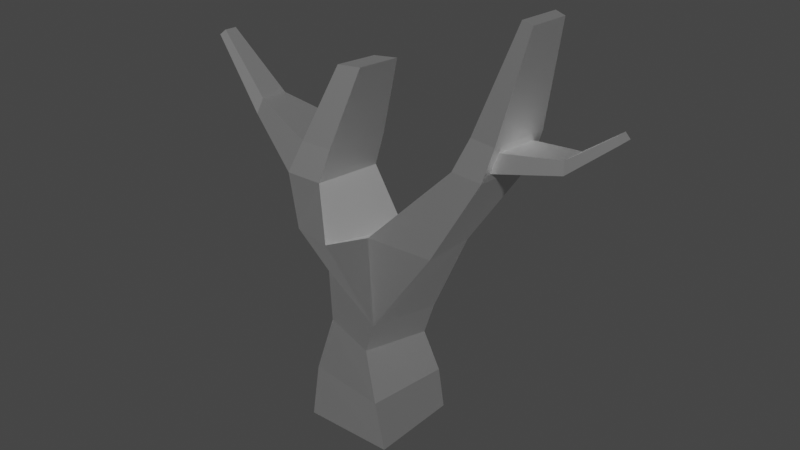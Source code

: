 # Source: DeadOak1.blend  (saved by Blender 3.6.13; exported with 4.5.12 LTS)
import bpy
from mathutils import Matrix  # noqa: F401  (used for matrix-valued properties, if any)

bpy.ops.wm.read_factory_settings(use_empty=True)
scene = bpy.context.scene
scene.name = 'Scene'

# ---- materials (node trees are filled in below, after node groups)
mat_deadoaktreetrunk = bpy.data.materials.new('DeadOakTreeTrunk')
mat_deadoaktreetrunk.use_transparent_shadow = False
mat_deadoaktreetrunk.roughness = 0.5528
mat_deadoaktreetrunk.specular_intensity = 1.0
mat_deadoaktreetrunk.metallic = 1.0

# ---- material node trees
mat_deadoaktreetrunk.use_nodes = True; mat_deadoaktreetrunk.node_tree.nodes.clear()
_N = mat_deadoaktreetrunk.node_tree.nodes; _L = mat_deadoaktreetrunk.node_tree.links
n0 = _N.new('ShaderNodeBsdfPrincipled'); n0.name = 'Principled BSDF'; n0.location = (10, 300)
n0.distribution = 'GGX'
n0.subsurface_method = 'RANDOM_WALK_SKIN'
n0.inputs[1].default_value = 1.0
n0.inputs[2].default_value = 0.5528
n0.inputs[3].default_value = 1.45
n0.inputs[13].default_value = 1.0
n0.inputs[27].default_value = (0.0, 0.0, 0.0, 1.0)
n0.inputs[28].default_value = 1.0
n1 = _N.new('ShaderNodeOutputMaterial'); n1.name = 'Material Output'; n1.location = (300, 300)
n2 = _N.new('ShaderNodeNormalMap'); n2.name = 'Normal Map'; n2.location = (-300, -300)
n2.label = 'Normal/Map'
_L.new(n0.outputs[0], n1.inputs[0])
_L.new(n2.outputs[0], n0.inputs[5])
n1.is_active_output = True

# ---- world
world_world = bpy.data.worlds.new('World'); scene.world = world_world
world_world.use_nodes = True; world_world.node_tree.nodes.clear()
_N = world_world.node_tree.nodes; _L = world_world.node_tree.links
n0 = _N.new('ShaderNodeOutputWorld'); n0.name = 'World Output'; n0.location = (300, 300)
n1 = _N.new('ShaderNodeBackground'); n1.name = 'Background'; n1.location = (10, 300)
n1.inputs[0].default_value = (0.05088, 0.05088, 0.05088, 1.0)
_L.new(n1.outputs[0], n0.inputs[0])
n0.is_active_output = True
world_world.color = (0.05088, 0.05088, 0.05088)
world_world.use_sun_shadow = False
world_world.sun_shadow_jitter_overblur = 0.0

# ---- meshes
me_cube_006 = bpy.data.meshes.new('Cube.006')
me_cube_006.from_pydata([(-1.61, -1.409, -5.43), (-1.469, -0.7144, -2.781), (-1.61, 1.067, -5.43), (-0.9156, 0.9257, -2.781), (0.8657, -1.409, -5.43), (0.1711, -1.268, -2.781), (0.8657, 1.067, -5.43), (0.7245, 0.3723, -2.781), (-2.372, -0.9079, -0.3307), (-1.643, 1.193, -0.4152), (1.857, 0.5637, 0.1985), (1.835, -0.8679, 0.2071), (1.029, 0.3504, -1.889), (0.4952, -1.342, -1.889), (-1.57, -0.69, -1.376), (-1.016, 1.028, -1.388), (-0.3348, 0.7826, -0.2761), (-1.054, -1.318, -0.1997), (-2.724, -0.8279, 1.103), (-2.624, 1.093, 0.9701), (-1.691, -0.8092, 1.096), (-1.56, 1.162, 0.9836), (-0.0197, 0.7145, 0.08531), (-0.08092, -0.8452, 0.1385), (2.505, 0.9429, 2.495), (3.393, 0.5716, 2.699), (3.198, -0.5262, 2.672), (2.248, -0.6739, 2.493), (3.692, 0.8883, 6.076), (4.014, 0.7605, 6.04), (3.782, -0.06464, 5.97), (3.432, 0.04057, 6.002), (2.602, -0.4817, 3.35), (2.921, 0.9918, 3.376), (3.533, 0.5893, 3.194), (3.321, -0.424, 3.162), (3.368, 0.7636, 2.515), (3.124, -0.753, 2.483), (3.322, -0.587, 3.333), (3.621, 0.801, 3.381), (5.027, 0.1917, 3.147), (4.97, -0.4693, 3.121), (4.934, -0.4222, 3.441), (4.998, 0.178, 3.47), (6.143, 0.02703, 4.095), (6.132, -0.3618, 4.091), (6.011, -0.3386, 4.228), (6.026, 0.01367, 4.235), (-1.578, -0.151, 4.005), (-1.471, 1.043, 3.951), (-0.9023, -0.1141, 4.062), (-0.7772, 1.089, 4.023), (-1.342, 1.231, 1.887), (-1.512, -0.5825, 1.967), (-2.41, -0.5996, 1.965), (-2.281, 1.168, 1.852), (-4.22, -0.3926, 2.17), (-4.22, 0.5344, 2.099), (-4.084, -0.2905, 2.596), (-4.103, 0.519, 2.525), (-5.521, -0.3054, 3.987), (-5.539, 0.1157, 3.965), (-5.356, -0.2614, 4.135), (-5.374, 0.1042, 4.113), (-1.631, -1.142, -4.105), (-1.344, 1.088, -4.105), (0.887, 0.8002, -4.105), (0.599, -1.43, -4.105)], [], [(64, 1, 3, 65), (65, 3, 7, 66), (66, 7, 5, 67), (67, 5, 1, 64), (2, 6, 4, 0), (13, 12, 10, 11), (11, 10, 36, 37), (15, 14, 8, 9), (14, 13, 11, 23, 17, 8), (12, 15, 9, 16, 22, 10), (7, 3, 15, 12), (1, 5, 13, 14), (3, 1, 14, 15), (5, 7, 12, 13), (53, 52, 51, 50), (9, 8, 18, 19), (17, 16, 21, 20), (16, 9, 19, 21), (8, 17, 20, 18), (33, 32, 31, 28), (23, 22, 16, 17), (22, 23, 27, 24), (10, 22, 24, 36), (23, 11, 37, 27), (29, 28, 31, 30), (38, 39, 29, 30), (32, 38, 30, 31), (39, 33, 28, 29), (36, 24, 33, 39), (27, 37, 38, 32), (34, 35, 42, 43), (24, 27, 32, 33), (25, 26, 37, 36), (26, 35, 38, 37), (34, 25, 36, 39), (35, 34, 39, 38), (40, 43, 47, 44), (35, 26, 41, 42), (25, 34, 43, 40), (26, 25, 40, 41), (45, 44, 47, 46), (41, 40, 44, 45), (43, 42, 46, 47), (42, 41, 45, 46), (50, 51, 49, 48), (54, 53, 50, 48), (52, 55, 49, 51), (55, 54, 48, 49), (54, 55, 59, 58), (21, 19, 55, 52), (18, 20, 53, 54), (20, 21, 52, 53), (58, 59, 63, 62), (18, 54, 58, 56), (55, 19, 57, 59), (19, 18, 56, 57), (61, 60, 62, 63), (56, 58, 62, 60), (59, 57, 61, 63), (57, 56, 60, 61), (4, 67, 64, 0), (6, 66, 67, 4), (2, 65, 66, 6), (0, 64, 65, 2)])
me_cube_006.polygons.foreach_set('use_smooth', [True] * 64)
_k = set([(0, 2), (0, 4), (0, 64), (1, 3), (1, 5), (1, 14), (1, 64), (2, 6), (2, 65), (3, 7), (3, 15), (3, 65), (4, 6), (4, 67), (5, 7), (5, 13), (5, 67), (6, 66), (7, 12), (7, 66), (8, 9), (8, 14), (8, 17), (8, 18), (9, 15), (9, 16), (9, 19), (10, 11), (10, 12), (10, 22), (10, 36), (11, 13), (11, 23), (11, 37), (12, 13), (12, 15), (13, 14), (14, 15), (16, 17), (16, 21), (16, 22), (17, 20), (17, 23), (18, 19), (18, 20), (18, 54), (18, 56), (19, 21), (19, 55), (19, 57), (20, 21), (20, 53), (21, 52), (22, 23), (22, 24), (23, 27), (24, 27), (24, 33), (24, 36), (25, 26), (25, 34), (25, 36), (25, 40), (26, 35), (26, 37), (26, 41), (27, 32), (27, 37), (28, 29), (28, 31), (28, 33), (29, 30), (29, 39), (30, 31), (30, 38), (31, 32), (32, 33), (32, 38), (33, 39), (34, 35), (34, 39), (34, 43), (35, 38), (35, 42), (36, 37), (36, 39), (37, 38), (38, 39), (40, 41), (40, 43), (40, 44), (41, 42), (41, 45), (42, 43), (42, 46), (43, 47), (44, 45), (44, 47), (45, 46), (46, 47), (48, 49), (48, 50), (48, 54), (49, 51), (49, 55), (50, 51), (50, 53), (51, 52), (52, 53), (52, 55), (53, 54), (54, 55), (54, 58), (55, 59), (56, 57), (56, 58), (56, 60), (57, 59), (57, 61), (58, 59), (58, 62), (59, 63), (60, 61), (60, 62), (61, 63), (62, 63), (64, 65), (64, 67), (65, 66), (66, 67)])
me_cube_006.attributes.new('sharp_edge', 'BOOLEAN', 'EDGE').data.foreach_set('value', [ (min(e.vertices), max(e.vertices)) in _k for e in me_cube_006.edges])
me_cube_006.materials.append(mat_deadoaktreetrunk)
me_cube_006.update()
me_cube_006.normals_split_custom_set([tuple(v) for v in zip(*[iter([-0.9588, 0.2084, 0.1928, -0.9588, 0.2084, 0.1928, -0.9588, 0.2084, 0.1928, -0.9588, 0.2084, 0.1928, 0.2084, 0.9588, 0.1928, 0.2084, 0.9588, 0.1928, 0.2084, 0.9588, 0.1928, 0.2084, 0.9588, 0.1928, 0.9588, -0.2084, 0.1928, 0.9588, -0.2084, 0.1928, 0.9588, -0.2084, 0.1928, 0.9588, -0.2084, 0.1928, -0.2084, -0.9588, 0.1928, -0.2084, -0.9588, 0.1928, -0.2084, -0.9588, 0.1928, -0.2084, -0.9588, 0.1928, 0.0, 0.0, -1.0, 0.0, 0.0, -1.0, 0.0, 0.0, -1.0, 0.0, 0.0, -1.0, 0.887, -0.1591, -0.4335, 0.887, -0.1591, -0.4335, 0.887, -0.1591, -0.4335, 0.887, -0.1591, -0.4335, 0.8539, -0.07288, -0.5153, 0.8539, -0.07288, -0.5153, 0.8539, -0.07288, -0.5153, 0.8539, -0.07288, -0.5153, -0.7926, 0.2523, -0.5551, -0.7926, 0.2523, -0.5551, -0.7926, 0.2523, -0.5551, -0.7926, 0.2523, -0.5551, -0.07561, -0.9971, 0.01158, -0.07561, -0.9971, 0.01158, -0.07561, -0.9971, 0.01158, -0.07561, -0.9971, 0.01158, -0.07561, -0.9971, 0.01158, -0.07561, -0.9971, 0.01158, 0.2112, 0.976, -0.05391, 0.2112, 0.976, -0.05391, 0.2112, 0.976, -0.05391, 0.2112, 0.976, -0.05391, 0.2112, 0.976, -0.05391, 0.2112, 0.976, -0.05391, 0.3088, 0.9492, -0.0611, 0.3088, 0.9492, -0.0611, 0.3088, 0.9492, -0.0611, 0.3088, 0.9492, -0.0611, -0.3081, -0.9513, 0.009284, -0.3081, -0.9513, 0.009284, -0.3081, -0.9513, 0.009284, -0.3081, -0.9513, 0.009284, -0.9465, 0.312, -0.08222, -0.9465, 0.312, -0.08222, -0.9465, 0.312, -0.08222, -0.9465, 0.312, -0.08222, 0.8968, -0.2927, -0.3318, 0.8968, -0.2927, -0.3318, 0.8968, -0.2927, -0.3318, 0.8968, -0.2927, -0.3318, 0.9604, -0.1043, -0.2584, 0.9604, -0.1043, -0.2584, 0.9604, -0.1043, -0.2584, 0.9604, -0.1043, -0.2584, -0.8928, 0.1612, -0.4207, -0.8928, 0.1612, -0.4207, -0.8928, 0.1612, -0.4207, -0.8928, 0.1612, -0.4207, 0.7781, -0.1341, 0.6136, 0.7781, -0.1341, 0.6136, 0.7781, -0.1341, 0.6136, 0.7781, -0.1341, 0.6136, 0.1416, 0.9898, 0.01388, 0.1416, 0.9898, 0.01388, 0.1416, 0.9898, 0.01388, 0.1416, 0.9898, 0.01388, -0.1698, -0.9742, 0.1485, -0.1698, -0.9742, 0.1485, -0.1698, -0.9742, 0.1485, -0.1698, -0.9742, 0.1485, -0.9386, 0.2229, 0.2634, -0.9386, 0.2229, 0.2634, -0.9386, 0.2229, 0.2634, -0.9386, 0.2229, 0.2634, -0.5057, 0.138, 0.8516, -0.5057, 0.138, 0.8516, -0.5057, 0.138, 0.8516, -0.5057, 0.138, 0.8516, -0.7015, 0.0817, 0.708, -0.7015, 0.0817, 0.708, -0.7015, 0.0817, 0.708, -0.7015, 0.0817, 0.708, 0.1268, 0.9723, -0.1964, 0.1268, 0.9723, -0.1964, 0.1268, 0.9723, -0.1964, 0.1268, 0.9723, -0.1964, -0.03825, -0.9951, 0.09137, -0.03825, -0.9951, 0.09137, -0.03825, -0.9951, 0.09137, -0.03825, -0.9951, 0.09137, 0.06205, -0.1038, 0.9927, 0.06205, -0.1038, 0.9927, 0.06205, -0.1038, 0.9927, 0.06205, -0.1038, 0.9927, 0.9651, -0.2244, -0.135, 0.9651, -0.2244, -0.135, 0.9651, -0.2244, -0.135, 0.9651, -0.2244, -0.135, -0.1776, -0.9563, 0.2322, -0.1776, -0.9563, 0.2322, -0.1776, -0.9563, 0.2322, -0.1776, -0.9563, 0.2322, 0.2961, 0.9544, -0.03866, 0.2961, 0.9544, -0.03866, 0.2961, 0.9544, -0.03866, 0.2961, 0.9544, -0.03866, 0.2305, 0.9635, -0.1359, 0.2305, 0.9635, -0.1359, 0.2305, 0.9635, -0.1359, 0.2305, 0.9635, -0.1359, -0.1077, -0.9654, 0.2374, -0.1077, -0.9654, 0.2374, -0.1077, -0.9654, 0.2374, -0.1077, -0.9654, 0.2374, -0.1784, -0.006767, 0.9839, -0.1784, -0.006767, 0.9839, -0.1784, -0.006767, 0.9839, -0.1784, -0.006767, 0.9839, -0.9102, 0.1663, 0.3792, -0.9102, 0.1663, 0.3792, -0.9102, 0.1663, 0.3792, -0.9102, 0.1663, 0.3792, 0.9574, -0.1555, -0.2432, 0.9574, -0.1555, -0.2432, 0.9574, -0.1555, -0.2432, 0.9574, -0.1555, -0.2432, 0.9651, -0.1723, -0.1971, 0.9651, -0.1723, -0.1971, 0.9651, -0.1723, -0.1971, 0.9651, -0.1723, -0.1971, 0.9523, -0.1439, -0.2692, 0.9523, -0.1439, -0.2692, 0.9523, -0.1439, -0.2692, 0.9523, -0.1439, -0.2692, 0.9575, -0.1968, -0.2111, 0.9575, -0.1968, -0.2111, 0.9575, -0.1968, -0.2111, 0.9575, -0.1968, -0.2111, 0.08445, 0.9928, 0.08493, 0.08445, 0.9928, 0.08493, 0.08445, 0.9928, 0.08493, 0.08445, 0.9928, 0.08493, -0.02247, -0.9827, 0.1836, -0.02247, -0.9827, 0.1836, -0.02247, -0.9827, 0.1836, -0.02247, -0.9827, 0.1836, 0.2558, 0.9659, -0.03917, 0.2558, 0.9659, -0.03917, 0.2558, 0.9659, -0.03917, 0.2558, 0.9659, -0.03917, 0.2541, -0.007692, -0.9672, 0.2541, -0.007692, -0.9672, 0.2541, -0.007692, -0.9672, 0.2541, -0.007692, -0.9672, 0.7558, -0.03718, 0.6537, 0.7558, -0.03718, 0.6537, 0.7558, -0.03718, 0.6537, 0.7558, -0.03718, 0.6537, 0.6437, -0.01925, -0.765, 0.6437, -0.01925, -0.765, 0.6437, -0.01925, -0.765, 0.6437, -0.01925, -0.765, -0.593, 0.01928, 0.805, -0.593, 0.01928, 0.805, -0.593, 0.01928, 0.805, -0.593, 0.01928, 0.805, -0.02751, -0.9894, 0.1426, -0.02751, -0.9894, 0.1426, -0.02751, -0.9894, 0.1426, -0.02751, -0.9894, 0.1426, -0.09772, 0.04811, 0.9941, -0.09772, 0.04811, 0.9941, -0.09772, 0.04811, 0.9941, -0.09772, 0.04811, 0.9941, 0.02565, -0.9778, 0.2079, 0.02565, -0.9778, 0.2079, 0.02565, -0.9778, 0.2079, 0.02565, -0.9778, 0.2079, -0.07186, 0.9937, 0.08568, -0.07186, 0.9937, 0.08568, -0.07186, 0.9937, 0.08568, -0.07186, 0.9937, 0.08568, -0.9278, 0.09464, 0.3608, -0.9278, 0.09464, 0.3608, -0.9278, 0.09464, 0.3608, -0.9278, 0.09464, 0.3608, 0.3447, 0.05233, 0.9372, 0.3447, 0.05233, 0.9372, 0.3447, 0.05233, 0.9372, 0.3447, 0.05233, 0.9372, -0.06418, 0.9961, -0.06008, -0.06418, 0.9961, -0.06008, -0.06418, 0.9961, -0.06008, -0.06418, 0.9961, -0.06008, 0.01865, -0.9684, 0.2489, 0.01865, -0.9684, 0.2489, 0.01865, -0.9684, 0.2489, 0.01865, -0.9684, 0.2489, 0.9751, -0.08804, -0.2037, 0.9751, -0.08804, -0.2037, 0.9751, -0.08804, -0.2037, 0.9751, -0.08804, -0.2037, 0.7691, 0.07407, 0.6348, 0.7691, 0.07407, 0.6348, 0.7691, 0.07407, 0.6348, 0.7691, 0.07407, 0.6348, -0.07869, -0.9587, 0.2733, -0.07869, -0.9587, 0.2733, -0.07869, -0.9587, 0.2733, -0.07869, -0.9587, 0.2733, -0.3026, 0.951, 0.06312, -0.3026, 0.951, 0.06312, -0.3026, 0.951, 0.06312, -0.3026, 0.951, 0.06312, -0.5775, -0.03836, -0.8155, -0.5775, -0.03836, -0.8155, -0.5775, -0.03836, -0.8155, -0.5775, -0.03836, -0.8155, -0.6679, 0.01011, 0.7442, -0.6679, 0.01011, 0.7442, -0.6679, 0.01011, 0.7442, -0.6679, 0.01011, 0.7442, 0.1656, -0.973, 0.1608, 0.1656, -0.973, 0.1608, 0.1656, -0.973, 0.1608, 0.1656, -0.973, 0.1608, -0.1538, 0.9806, 0.1213, -0.1538, 0.9806, 0.1213, -0.1538, 0.9806, 0.1213, -0.1538, 0.9806, 0.1213, -0.8115, -0.05135, -0.5821, -0.8115, -0.05135, -0.5821, -0.8115, -0.05135, -0.5821, -0.8115, -0.05135, -0.5821, -0.06084, -0.9945, 0.08552, -0.06084, -0.9945, 0.08552, -0.06084, -0.9945, 0.08552, -0.06084, -0.9945, 0.08552, 0.9945, -0.06084, 0.08552, 0.9945, -0.06084, 0.08552, 0.9945, -0.06084, 0.08552, 0.9945, -0.06084, 0.08552, 0.06084, 0.9945, 0.08552, 0.06084, 0.9945, 0.08552, 0.06084, 0.9945, 0.08552, 0.06084, 0.9945, 0.08552, -0.9945, 0.06084, 0.08552, -0.9945, 0.06084, 0.08552, -0.9945, 0.06084, 0.08552, -0.9945, 0.06084, 0.08552])] * 3)])

# ---- objects
ob_deadoak1 = bpy.data.objects.new('DeadOak1', me_cube_006)

# ---- transforms, parenting, visibility, modifiers, constraints
ob_deadoak1.location = (0.0, 0.0, 0.0)
ob_deadoak1.color = (0.8, 0.8, 0.8, 1.0)

# ---- collection membership
scene.collection.objects.link(ob_deadoak1)

# ---- scene / render settings (as saved in the file)
scene.frame_start = 1; scene.frame_end = 250; scene.frame_set(1)
scene.render.engine = 'BLENDER_EEVEE_NEXT'
scene.cycles.sampling_pattern = 'TABULATED_SOBOL'
scene.view_settings.view_transform = 'Filmic'
bpy.context.view_layer.update()

# ---- added for rendering (the .blend has no active camera and no usable light): camera, sun
cam_auto = bpy.data.cameras.new('AutoCamera')
cam_auto.lens = 50.0
cam_auto.sensor_width = 36.0
cam_auto.clip_end = 1000.0
ob_auto_camera = bpy.data.objects.new('AutoCamera', cam_auto)
scene.collection.objects.link(ob_auto_camera)
ob_auto_camera.location = (15.6712, -18.5429, 12.6184)
ob_auto_camera.rotation_euler = (1.09748, -7.21219e-08, 0.694738)
scene.camera = ob_auto_camera
light_auto_sun = bpy.data.lights.new('AutoSun', 'SUN')
light_auto_sun.energy = 3.0
light_auto_sun.angle = 0.0523599
ob_auto_sun = bpy.data.objects.new('AutoSun', light_auto_sun)
scene.collection.objects.link(ob_auto_sun)
ob_auto_sun.rotation_euler = (0.872665, 0.174533, 0.523599)
bpy.context.view_layer.update()
